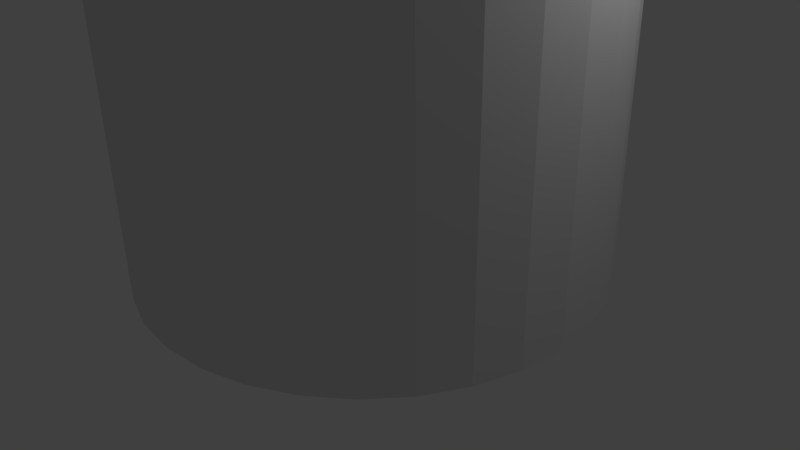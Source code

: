 # Source: IOb_testRoundBuilding.blend  (saved by Blender 2.76.0; exported with 4.5.12 LTS)
import bpy
from mathutils import Matrix  # noqa: F401  (used for matrix-valued properties, if any)

bpy.ops.wm.read_factory_settings(use_empty=True)
scene = bpy.context.scene
scene.name = 'Scene'

# ---- collections
col_collection_1 = bpy.data.collections.new('Collection 1'); scene.collection.children.link(col_collection_1)

# ---- world
world_world = bpy.data.worlds.new('World'); scene.world = world_world
world_world.color = (0.05088, 0.05088, 0.05088)
world_world.use_sun_shadow = False
world_world.sun_shadow_jitter_overblur = 0.0
world_world.cycles.sampling_method = 'MANUAL'
world_world.cycles.sample_map_resolution = 256

# ---- cameras
cam_camera = bpy.data.cameras.new('Camera')
cam_camera.clip_end = 100.0
cam_camera.lens = 35.0
cam_camera.sensor_width = 32.0
cam_camera.sensor_height = 18.0
cam_camera.ortho_scale = 7.314
cam_camera.dof.focus_distance = 0.0
cam_camera.dof.aperture_fstop = 128.0

# ---- lights
light_lamp = bpy.data.lights.new('Lamp', 'POINT')
light_lamp.transmission_factor = 0.0
light_lamp.cutoff_distance = 30.0
light_lamp.energy = 100.0
light_lamp.shadow_buffer_clip_start = 1.001
light_lamp.shadow_soft_size = 0.1
light_lamp.shadow_maximum_resolution = 0.006
light_lamp.use_absolute_resolution = True
light_lamp.cycles.use_multiple_importance_sampling = False

# ---- meshes
me_cylinder = bpy.data.meshes.new('Cylinder')
me_cylinder.from_pydata([(0.0, 1.0, -1.0), (0.0, 1.0, 1.0), (0.1951, 0.9808, -1.0), (0.1951, 0.9808, 1.0), (0.3827, 0.9239, -1.0), (0.3827, 0.9239, 1.0), (0.5556, 0.8315, -1.0), (0.5556, 0.8315, 1.0), (0.7071, 0.7071, -1.0), (0.7071, 0.7071, 1.0), (0.8315, 0.5556, -1.0), (0.8315, 0.5556, 1.0), (0.9239, 0.3827, -1.0), (0.9239, 0.3827, 1.0), (0.9808, 0.1951, -1.0), (0.9808, 0.1951, 1.0), (1.0, 7.55e-08, -1.0), (1.0, 7.55e-08, 1.0), (0.9808, -0.1951, -1.0), (0.9808, -0.1951, 1.0), (0.9239, -0.3827, -1.0), (0.9239, -0.3827, 1.0), (0.8315, -0.5556, -1.0), (0.8315, -0.5556, 1.0), (0.7071, -0.7071, -1.0), (0.7071, -0.7071, 1.0), (0.5556, -0.8315, -1.0), (0.5556, -0.8315, 1.0), (0.3827, -0.9239, -1.0), (0.3827, -0.9239, 1.0), (0.1951, -0.9808, -1.0), (0.1951, -0.9808, 1.0), (-3.258e-07, -1.0, -1.0), (-3.258e-07, -1.0, 1.0), (-0.1951, -0.9808, -1.0), (-0.1951, -0.9808, 1.0), (-0.3827, -0.9239, -1.0), (-0.3827, -0.9239, 1.0), (-0.5556, -0.8315, -1.0), (-0.5556, -0.8315, 1.0), (-0.7071, -0.7071, -1.0), (-0.7071, -0.7071, 1.0), (-0.8315, -0.5556, -1.0), (-0.8315, -0.5556, 1.0), (-0.9239, -0.3827, -1.0), (-0.9239, -0.3827, 1.0), (-0.9808, -0.1951, -1.0), (-0.9808, -0.1951, 1.0), (-1.0, 9.656e-07, -1.0), (-1.0, 9.656e-07, 1.0), (-0.9808, 0.1951, -1.0), (-0.9808, 0.1951, 1.0), (-0.9239, 0.3827, -1.0), (-0.9239, 0.3827, 1.0), (-0.8315, 0.5556, -1.0), (-0.8315, 0.5556, 1.0), (-0.7071, 0.7071, -1.0), (-0.7071, 0.7071, 1.0), (-0.5556, 0.8315, -1.0), (-0.5556, 0.8315, 1.0), (-0.3827, 0.9239, -1.0), (-0.3827, 0.9239, 1.0), (-0.1951, 0.9808, -1.0), (-0.1951, 0.9808, 1.0)], [], [(0, 1, 3, 2), (2, 3, 5, 4), (4, 5, 7, 6), (6, 7, 9, 8), (8, 9, 11, 10), (10, 11, 13, 12), (12, 13, 15, 14), (14, 15, 17, 16), (16, 17, 19, 18), (18, 19, 21, 20), (20, 21, 23, 22), (22, 23, 25, 24), (24, 25, 27, 26), (26, 27, 29, 28), (28, 29, 31, 30), (30, 31, 33, 32), (32, 33, 35, 34), (34, 35, 37, 36), (36, 37, 39, 38), (38, 39, 41, 40), (40, 41, 43, 42), (42, 43, 45, 44), (44, 45, 47, 46), (46, 47, 49, 48), (48, 49, 51, 50), (50, 51, 53, 52), (52, 53, 55, 54), (54, 55, 57, 56), (56, 57, 59, 58), (58, 59, 61, 60), (3, 1, 63, 61, 59, 57, 55, 53, 51, 49, 47, 45, 43, 41, 39, 37, 35, 33, 31, 29, 27, 25, 23, 21, 19, 17, 15, 13, 11, 9, 7, 5), (62, 63, 1, 0), (60, 61, 63, 62), (0, 2, 4, 6, 8, 10, 12, 14, 16, 18, 20, 22, 24, 26, 28, 30, 32, 34, 36, 38, 40, 42, 44, 46, 48, 50, 52, 54, 56, 58, 60, 62)])
me_cylinder.materials.append(None)
me_cylinder.use_remesh_preserve_volume = False
me_cylinder.use_remesh_preserve_attributes = False
me_cylinder.use_mirror_vertex_groups = False
me_cylinder.update()
me_cone_006 = bpy.data.meshes.new('Cone.006')
me_cone_006.from_pydata([(0.0, 2.0, -2.0), (0.3902, 1.962, -2.0), (0.7654, 1.848, -2.0), (1.111, 1.663, -2.0), (1.414, 1.414, -2.0), (1.663, 1.111, -2.0), (1.848, 0.7654, -2.0), (1.962, 0.3902, -2.0), (2.0, 1.51e-07, -2.0), (0.0, 0.0, 2.0), (1.962, -0.3902, -2.0), (1.848, -0.7654, -2.0), (1.663, -1.111, -2.0), (1.414, -1.414, -2.0), (1.111, -1.663, -2.0), (0.7654, -1.848, -2.0), (0.3902, -1.962, -2.0), (-6.517e-07, -2.0, -2.0), (-0.3902, -1.962, -2.0), (-0.7654, -1.848, -2.0), (-1.111, -1.663, -2.0), (-1.414, -1.414, -2.0), (-1.663, -1.111, -2.0), (-1.848, -0.7654, -2.0), (-1.962, -0.3902, -2.0), (-2.0, 1.931e-06, -2.0), (-1.962, 0.3902, -2.0), (-1.848, 0.7654, -2.0), (-1.663, 1.111, -2.0), (-1.414, 1.414, -2.0), (-1.111, 1.663, -2.0), (-0.7654, 1.848, -2.0), (-0.3902, 1.962, -2.0), (0.0, 1.333, 4.0), (0.2601, 1.308, 4.0), (0.5102, 1.232, 4.0), (0.7408, 1.109, 4.0), (0.9428, 0.9428, 4.0), (1.109, 0.7408, 4.0), (1.232, 0.5102, 4.0), (1.308, 0.2601, 4.0), (1.333, 1.007e-07, 4.0), (0.0, 0.0, 1.0), (1.308, -0.2601, 4.0), (1.232, -0.5102, 4.0), (1.109, -0.7408, 4.0), (0.9428, -0.9428, 4.0), (0.7408, -1.109, 4.0), (0.5102, -1.232, 4.0), (0.2601, -1.308, 4.0), (-4.345e-07, -1.333, 4.0), (-0.2601, -1.308, 4.0), (-0.5102, -1.232, 4.0), (-0.7408, -1.109, 4.0), (-0.9428, -0.9428, 4.0), (-1.109, -0.7408, 4.0), (-1.232, -0.5102, 4.0), (-1.308, -0.2601, 4.0), (-1.333, 1.287e-06, 4.0), (-1.308, 0.2601, 4.0), (-1.232, 0.5102, 4.0), (-1.109, 0.7408, 4.0), (-0.9428, 0.9428, 4.0), (-0.7408, 1.109, 4.0), (-0.5102, 1.232, 4.0), (-0.2601, 1.308, 4.0)], [], [(31, 9, 32), (0, 9, 1), (30, 9, 31), (29, 9, 30), (28, 9, 29), (27, 9, 28), (26, 9, 27), (25, 9, 26), (24, 9, 25), (23, 9, 24), (22, 9, 23), (21, 9, 22), (20, 9, 21), (19, 9, 20), (18, 9, 19), (17, 9, 18), (16, 9, 17), (15, 9, 16), (14, 9, 15), (13, 9, 14), (12, 9, 13), (11, 9, 12), (10, 9, 11), (8, 9, 10), (7, 9, 8), (6, 9, 7), (5, 9, 6), (4, 9, 5), (3, 9, 4), (2, 9, 3), (32, 9, 0), (1, 9, 2), (0, 1, 2, 3, 4, 5, 6, 7, 8, 10, 11, 12, 13, 14, 15, 16, 17, 18, 19, 20, 21, 22, 23, 24, 25, 26, 27, 28, 29, 30, 31, 32), (64, 65, 42), (33, 34, 42), (63, 64, 42), (62, 63, 42), (61, 62, 42), (60, 61, 42), (59, 60, 42), (58, 59, 42), (57, 58, 42), (56, 57, 42), (55, 56, 42), (54, 55, 42), (53, 54, 42), (52, 53, 42), (51, 52, 42), (50, 51, 42), (49, 50, 42), (48, 49, 42), (47, 48, 42), (46, 47, 42), (45, 46, 42), (44, 45, 42), (43, 44, 42), (41, 43, 42), (40, 41, 42), (39, 40, 42), (38, 39, 42), (37, 38, 42), (36, 37, 42), (35, 36, 42), (65, 33, 42), (34, 35, 42), (33, 65, 64, 63, 62, 61, 60, 59, 58, 57, 56, 55, 54, 53, 52, 51, 50, 49, 48, 47, 46, 45, 44, 43, 41, 40, 39, 38, 37, 36, 35, 34)])
me_cone_006.use_remesh_preserve_volume = False
me_cone_006.use_remesh_preserve_attributes = False
me_cone_006.use_mirror_vertex_groups = False
me_cone_006.update()
me_cone_005 = bpy.data.meshes.new('Cone.005')
me_cone_005.from_pydata([(0.0, 2.0, -2.0), (0.3902, 1.962, -2.0), (0.7654, 1.848, -2.0), (1.111, 1.663, -2.0), (1.414, 1.414, -2.0), (1.663, 1.111, -2.0), (1.848, 0.7654, -2.0), (1.962, 0.3902, -2.0), (2.0, 1.51e-07, -2.0), (0.0, 0.0, 2.0), (1.962, -0.3902, -2.0), (1.848, -0.7654, -2.0), (1.663, -1.111, -2.0), (1.414, -1.414, -2.0), (1.111, -1.663, -2.0), (0.7654, -1.848, -2.0), (0.3902, -1.962, -2.0), (-6.517e-07, -2.0, -2.0), (-0.3902, -1.962, -2.0), (-0.7654, -1.848, -2.0), (-1.111, -1.663, -2.0), (-1.414, -1.414, -2.0), (-1.663, -1.111, -2.0), (-1.848, -0.7654, -2.0), (-1.962, -0.3902, -2.0), (-2.0, 1.931e-06, -2.0), (-1.962, 0.3902, -2.0), (-1.848, 0.7654, -2.0), (-1.663, 1.111, -2.0), (-1.414, 1.414, -2.0), (-1.111, 1.663, -2.0), (-0.7654, 1.848, -2.0), (-0.3902, 1.962, -2.0), (0.0, 1.333, 4.0), (0.2601, 1.308, 4.0), (0.5102, 1.232, 4.0), (0.7408, 1.109, 4.0), (0.9428, 0.9428, 4.0), (1.109, 0.7408, 4.0), (1.232, 0.5102, 4.0), (1.308, 0.2601, 4.0), (1.333, 1.007e-07, 4.0), (0.0, 0.0, 1.0), (1.308, -0.2601, 4.0), (1.232, -0.5102, 4.0), (1.109, -0.7408, 4.0), (0.9428, -0.9428, 4.0), (0.7408, -1.109, 4.0), (0.5102, -1.232, 4.0), (0.2601, -1.308, 4.0), (-4.345e-07, -1.333, 4.0), (-0.2601, -1.308, 4.0), (-0.5102, -1.232, 4.0), (-0.7408, -1.109, 4.0), (-0.9428, -0.9428, 4.0), (-1.109, -0.7408, 4.0), (-1.232, -0.5102, 4.0), (-1.308, -0.2601, 4.0), (-1.333, 1.287e-06, 4.0), (-1.308, 0.2601, 4.0), (-1.232, 0.5102, 4.0), (-1.109, 0.7408, 4.0), (-0.9428, 0.9428, 4.0), (-0.7408, 1.109, 4.0), (-0.5102, 1.232, 4.0), (-0.2601, 1.308, 4.0)], [], [(31, 9, 32), (0, 9, 1), (30, 9, 31), (29, 9, 30), (28, 9, 29), (27, 9, 28), (26, 9, 27), (25, 9, 26), (24, 9, 25), (23, 9, 24), (22, 9, 23), (21, 9, 22), (20, 9, 21), (19, 9, 20), (18, 9, 19), (17, 9, 18), (16, 9, 17), (15, 9, 16), (14, 9, 15), (13, 9, 14), (12, 9, 13), (11, 9, 12), (10, 9, 11), (8, 9, 10), (7, 9, 8), (6, 9, 7), (5, 9, 6), (4, 9, 5), (3, 9, 4), (2, 9, 3), (32, 9, 0), (1, 9, 2), (0, 1, 2, 3, 4, 5, 6, 7, 8, 10, 11, 12, 13, 14, 15, 16, 17, 18, 19, 20, 21, 22, 23, 24, 25, 26, 27, 28, 29, 30, 31, 32), (64, 65, 42), (33, 34, 42), (63, 64, 42), (62, 63, 42), (61, 62, 42), (60, 61, 42), (59, 60, 42), (58, 59, 42), (57, 58, 42), (56, 57, 42), (55, 56, 42), (54, 55, 42), (53, 54, 42), (52, 53, 42), (51, 52, 42), (50, 51, 42), (49, 50, 42), (48, 49, 42), (47, 48, 42), (46, 47, 42), (45, 46, 42), (44, 45, 42), (43, 44, 42), (41, 43, 42), (40, 41, 42), (39, 40, 42), (38, 39, 42), (37, 38, 42), (36, 37, 42), (35, 36, 42), (65, 33, 42), (34, 35, 42), (33, 65, 64, 63, 62, 61, 60, 59, 58, 57, 56, 55, 54, 53, 52, 51, 50, 49, 48, 47, 46, 45, 44, 43, 41, 40, 39, 38, 37, 36, 35, 34)])
me_cone_005.use_remesh_preserve_volume = False
me_cone_005.use_remesh_preserve_attributes = False
me_cone_005.use_mirror_vertex_groups = False
me_cone_005.update()
me_cone_001 = bpy.data.meshes.new('Cone.001')
me_cone_001.from_pydata([(0.0, 2.0, -2.0), (0.3902, 1.962, -2.0), (0.7654, 1.848, -2.0), (1.111, 1.663, -2.0), (1.414, 1.414, -2.0), (1.663, 1.111, -2.0), (1.848, 0.7654, -2.0), (1.962, 0.3902, -2.0), (2.0, 1.51e-07, -2.0), (0.0, 0.0, -5.0), (1.962, -0.3902, -2.0), (1.848, -0.7654, -2.0), (1.663, -1.111, -2.0), (1.414, -1.414, -2.0), (1.111, -1.663, -2.0), (0.7654, -1.848, -2.0), (0.3902, -1.962, -2.0), (-6.517e-07, -2.0, -2.0), (-0.3902, -1.962, -2.0), (-0.7654, -1.848, -2.0), (-1.111, -1.663, -2.0), (-1.414, -1.414, -2.0), (-1.663, -1.111, -2.0), (-1.848, -0.7654, -2.0), (-1.962, -0.3902, -2.0), (-2.0, 1.931e-06, -2.0), (-1.962, 0.3902, -2.0), (-1.848, 0.7654, -2.0), (-1.663, 1.111, -2.0), (-1.414, 1.414, -2.0), (-1.111, 1.663, -2.0), (-0.7654, 1.848, -2.0), (-0.3902, 1.962, -2.0)], [], [(31, 32, 9), (0, 1, 9), (30, 31, 9), (29, 30, 9), (28, 29, 9), (27, 28, 9), (26, 27, 9), (25, 26, 9), (24, 25, 9), (23, 24, 9), (22, 23, 9), (21, 22, 9), (20, 21, 9), (19, 20, 9), (18, 19, 9), (17, 18, 9), (16, 17, 9), (15, 16, 9), (14, 15, 9), (13, 14, 9), (12, 13, 9), (11, 12, 9), (10, 11, 9), (8, 10, 9), (7, 8, 9), (6, 7, 9), (5, 6, 9), (4, 5, 9), (3, 4, 9), (2, 3, 9), (32, 0, 9), (1, 2, 9), (0, 32, 31, 30, 29, 28, 27, 26, 25, 24, 23, 22, 21, 20, 19, 18, 17, 16, 15, 14, 13, 12, 11, 10, 8, 7, 6, 5, 4, 3, 2, 1)])
me_cone_001.use_remesh_preserve_volume = False
me_cone_001.use_remesh_preserve_attributes = False
me_cone_001.use_mirror_vertex_groups = False
me_cone_001.update()
me_cone = bpy.data.meshes.new('Cone')
me_cone.from_pydata([(0.0, 2.0, -2.0), (0.3902, 1.962, -2.0), (0.7654, 1.848, -2.0), (1.111, 1.663, -2.0), (1.414, 1.414, -2.0), (1.663, 1.111, -2.0), (1.848, 0.7654, -2.0), (1.962, 0.3902, -2.0), (2.0, 1.51e-07, -2.0), (0.0, 0.0, 2.0), (1.962, -0.3902, -2.0), (1.848, -0.7654, -2.0), (1.663, -1.111, -2.0), (1.414, -1.414, -2.0), (1.111, -1.663, -2.0), (0.7654, -1.848, -2.0), (0.3902, -1.962, -2.0), (-6.517e-07, -2.0, -2.0), (-0.3902, -1.962, -2.0), (-0.7654, -1.848, -2.0), (-1.111, -1.663, -2.0), (-1.414, -1.414, -2.0), (-1.663, -1.111, -2.0), (-1.848, -0.7654, -2.0), (-1.962, -0.3902, -2.0), (-2.0, 1.931e-06, -2.0), (-1.962, 0.3902, -2.0), (-1.848, 0.7654, -2.0), (-1.663, 1.111, -2.0), (-1.414, 1.414, -2.0), (-1.111, 1.663, -2.0), (-0.7654, 1.848, -2.0), (-0.3902, 1.962, -2.0)], [], [(31, 9, 32), (0, 9, 1), (30, 9, 31), (29, 9, 30), (28, 9, 29), (27, 9, 28), (26, 9, 27), (25, 9, 26), (24, 9, 25), (23, 9, 24), (22, 9, 23), (21, 9, 22), (20, 9, 21), (19, 9, 20), (18, 9, 19), (17, 9, 18), (16, 9, 17), (15, 9, 16), (14, 9, 15), (13, 9, 14), (12, 9, 13), (11, 9, 12), (10, 9, 11), (8, 9, 10), (7, 9, 8), (6, 9, 7), (5, 9, 6), (4, 9, 5), (3, 9, 4), (2, 9, 3), (32, 9, 0), (1, 9, 2), (0, 1, 2, 3, 4, 5, 6, 7, 8, 10, 11, 12, 13, 14, 15, 16, 17, 18, 19, 20, 21, 22, 23, 24, 25, 26, 27, 28, 29, 30, 31, 32)])
me_cone.use_remesh_preserve_volume = False
me_cone.use_remesh_preserve_attributes = False
me_cone.use_mirror_vertex_groups = False
me_cone.update()

# ---- objects
ob_collider = bpy.data.objects.new('collider', me_cylinder)
ob_preview = bpy.data.objects.new('preview', me_cone_006)
ob_united = bpy.data.objects.new('united', me_cone_005)
ob_cone_001 = bpy.data.objects.new('Cone.001', me_cone_001)
ob_cone = bpy.data.objects.new('Cone', me_cone)
ob_lamp = bpy.data.objects.new('Lamp', light_lamp)
ob_camera = bpy.data.objects.new('Camera', cam_camera)

# ---- transforms, parenting, visibility, modifiers, constraints
ob_collider.location = (0.0, 0.0, 3.0)
ob_collider.scale = (3.0, 3.0, 3.0)
ob_collider.lineart.crease_threshold = 0.0
ob_preview.location = (0.0, 0.0, 2.0)
ob_preview.scale = (1.5, 1.5, 1.0)
ob_preview.lineart.crease_threshold = 0.0
ob_united.location = (0.0, 0.0, 2.0)
ob_united.scale = (1.5, 1.5, 1.0)
ob_united.lineart.crease_threshold = 0.0
ob_cone_001.location = (0.0, 0.0, 8.0)
ob_cone_001.hide_viewport = True
ob_cone_001.lineart.crease_threshold = 0.0
ob_cone.location = (0.0, 0.0, 2.0)
ob_cone.scale = (1.5, 1.5, 1.0)
ob_cone.hide_viewport = True
ob_cone.lineart.crease_threshold = 0.0
ob_lamp.location = (4.076, 1.005, 5.904)
ob_lamp.rotation_euler = (0.6503, 0.05522, 1.866)
ob_lamp.lock_rotations_4d = False
ob_lamp.empty_display_type = 'ARROWS'
ob_lamp.color = (0.0, 0.0, 0.0, 0.0)
ob_lamp.hide_viewport = True
ob_lamp.lineart.crease_threshold = 0.0
ob_camera.location = (7.481, -6.508, 5.344)
ob_camera.rotation_euler = (1.109, 0.01082, 0.8149)
ob_camera.lock_rotations_4d = False
ob_camera.empty_display_type = 'ARROWS'
ob_camera.color = (0.0, 0.0, 0.0, 0.0)
ob_camera.hide_viewport = True
ob_camera.display_type = 'WIRE'
ob_camera.lineart.crease_threshold = 0.0

# ---- collection membership
col_collection_1.objects.link(ob_collider)
col_collection_1.objects.link(ob_preview)
col_collection_1.objects.link(ob_united)
col_collection_1.objects.link(ob_cone_001)
col_collection_1.objects.link(ob_cone)
col_collection_1.objects.link(ob_lamp)
col_collection_1.objects.link(ob_camera)

# ---- scene / render settings (as saved in the file)
scene.camera = ob_camera
scene.frame_start = 1; scene.frame_end = 250; scene.frame_set(1)
scene.render.engine = 'BLENDER_EEVEE_NEXT'
scene.render.resolution_percentage = 50
scene.render.dither_intensity = 0.0
scene.cycles.use_denoising = False
scene.cycles.samples = 10
scene.cycles.sampling_pattern = 'TABULATED_SOBOL'
scene.cycles.light_sampling_threshold = 0.0
scene.cycles.use_adaptive_sampling = False
scene.cycles.use_light_tree = False
scene.cycles.blur_glossy = 0.0
scene.cycles.pixel_filter_type = 'GAUSSIAN'
scene.cycles.sample_clamp_indirect = 0.0
scene.view_settings.view_transform = 'Standard'
bpy.context.view_layer.update()
